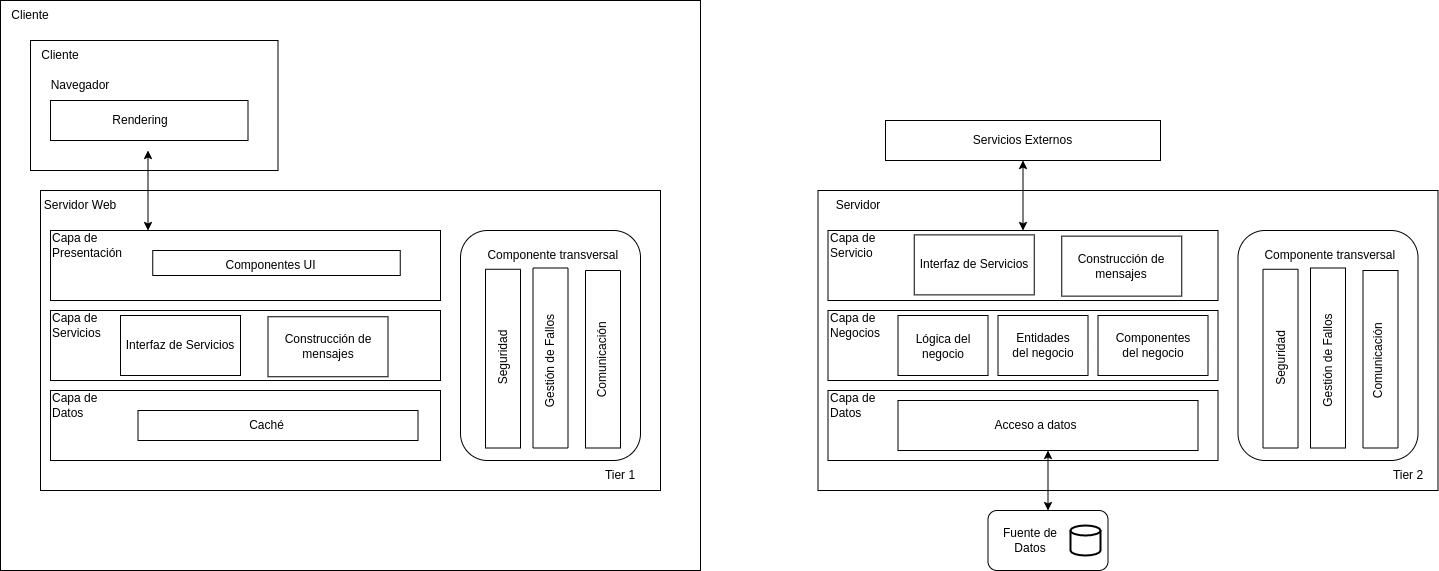

The diagram above was exported from draw.io. Its source (the exported page's mxGraphModel, read from the mxfile embedded in the PNG):
<mxGraphModel dx="1036" dy="490" grid="1" gridSize="10" guides="1" tooltips="1" connect="1" arrows="1" fold="1" page="1" pageScale="1" pageWidth="827" pageHeight="1169" math="0" shadow="0">
  <root>
    <mxCell id="0" />
    <mxCell id="1" parent="0" />
    <mxCell id="Ic6chCkP9ut-PoAKaf7r-41" value="" style="rounded=0;whiteSpace=wrap;html=1;" vertex="1" parent="1">
      <mxGeometry x="10" y="30" width="700" height="570" as="geometry" />
    </mxCell>
    <mxCell id="aOyuT00EF-bpH-09p57v-89" value="" style="rounded=0;whiteSpace=wrap;html=1;" parent="1" vertex="1">
      <mxGeometry x="40" y="70" width="247.5" height="130" as="geometry" />
    </mxCell>
    <mxCell id="aOyuT00EF-bpH-09p57v-90" value="" style="rounded=0;whiteSpace=wrap;html=1;strokeColor=none;" parent="1" vertex="1">
      <mxGeometry x="50" y="100" width="217.5" height="80" as="geometry" />
    </mxCell>
    <mxCell id="aOyuT00EF-bpH-09p57v-92" value="Cliente" style="text;html=1;strokeColor=none;fillColor=none;align=center;verticalAlign=middle;whiteSpace=wrap;rounded=0;" parent="1" vertex="1">
      <mxGeometry x="40" y="70" width="60" height="30" as="geometry" />
    </mxCell>
    <mxCell id="aOyuT00EF-bpH-09p57v-93" value="Navegador" style="text;html=1;strokeColor=none;fillColor=none;align=center;verticalAlign=middle;whiteSpace=wrap;rounded=0;" parent="1" vertex="1">
      <mxGeometry x="60" y="100" width="60" height="30" as="geometry" />
    </mxCell>
    <mxCell id="aOyuT00EF-bpH-09p57v-97" value="" style="rounded=0;whiteSpace=wrap;html=1;" parent="1" vertex="1">
      <mxGeometry x="50" y="220" width="620" height="300" as="geometry" />
    </mxCell>
    <mxCell id="aOyuT00EF-bpH-09p57v-98" value="Servidor Web" style="text;html=1;strokeColor=none;fillColor=none;align=center;verticalAlign=middle;whiteSpace=wrap;rounded=0;" parent="1" vertex="1">
      <mxGeometry x="50" y="220" width="80" height="30" as="geometry" />
    </mxCell>
    <mxCell id="aOyuT00EF-bpH-09p57v-99" value="" style="rounded=0;whiteSpace=wrap;html=1;" parent="1" vertex="1">
      <mxGeometry x="60" y="260" width="390" height="70" as="geometry" />
    </mxCell>
    <mxCell id="aOyuT00EF-bpH-09p57v-100" value="" style="rounded=0;whiteSpace=wrap;html=1;" parent="1" vertex="1">
      <mxGeometry x="60" y="340" width="390" height="70" as="geometry" />
    </mxCell>
    <mxCell id="aOyuT00EF-bpH-09p57v-101" value="" style="rounded=0;whiteSpace=wrap;html=1;" parent="1" vertex="1">
      <mxGeometry x="60" y="420" width="390" height="70" as="geometry" />
    </mxCell>
    <mxCell id="aOyuT00EF-bpH-09p57v-102" value="Capa de Presentación&amp;nbsp;" style="text;html=1;strokeColor=none;fillColor=none;align=left;verticalAlign=middle;whiteSpace=wrap;rounded=0;" parent="1" vertex="1">
      <mxGeometry x="60" y="260" width="60" height="30" as="geometry" />
    </mxCell>
    <mxCell id="aOyuT00EF-bpH-09p57v-103" value="Capa de Servicios" style="text;html=1;strokeColor=none;fillColor=none;align=left;verticalAlign=middle;whiteSpace=wrap;rounded=0;" parent="1" vertex="1">
      <mxGeometry x="60" y="340" width="60" height="30" as="geometry" />
    </mxCell>
    <mxCell id="aOyuT00EF-bpH-09p57v-104" value="Capa de Datos" style="text;html=1;strokeColor=none;fillColor=none;align=left;verticalAlign=middle;whiteSpace=wrap;rounded=0;" parent="1" vertex="1">
      <mxGeometry x="60" y="420" width="60" height="30" as="geometry" />
    </mxCell>
    <mxCell id="aOyuT00EF-bpH-09p57v-109" value="" style="rounded=0;whiteSpace=wrap;html=1;" parent="1" vertex="1">
      <mxGeometry x="147.5" y="440" width="280" height="30" as="geometry" />
    </mxCell>
    <mxCell id="aOyuT00EF-bpH-09p57v-110" value="Caché" style="text;html=1;strokeColor=none;fillColor=none;align=center;verticalAlign=middle;whiteSpace=wrap;rounded=0;" parent="1" vertex="1">
      <mxGeometry x="135" y="440" width="282.5" height="30" as="geometry" />
    </mxCell>
    <mxCell id="aOyuT00EF-bpH-09p57v-115" value="" style="endArrow=classic;startArrow=classic;html=1;rounded=0;exitX=0.25;exitY=0;exitDx=0;exitDy=0;" parent="1" source="aOyuT00EF-bpH-09p57v-99" edge="1">
      <mxGeometry width="50" height="50" relative="1" as="geometry">
        <mxPoint x="260" y="370" as="sourcePoint" />
        <mxPoint x="157.5" y="180" as="targetPoint" />
      </mxGeometry>
    </mxCell>
    <mxCell id="aOyuT00EF-bpH-09p57v-116" value="" style="rounded=0;whiteSpace=wrap;html=1;" parent="1" vertex="1">
      <mxGeometry x="162.25" y="280" width="247.5" height="25" as="geometry" />
    </mxCell>
    <mxCell id="aOyuT00EF-bpH-09p57v-117" value="Componentes UI" style="text;html=1;strokeColor=none;fillColor=none;align=center;verticalAlign=middle;whiteSpace=wrap;rounded=0;" parent="1" vertex="1">
      <mxGeometry x="231" y="280" width="98.75" height="30" as="geometry" />
    </mxCell>
    <mxCell id="aOyuT00EF-bpH-09p57v-129" value="" style="rounded=1;whiteSpace=wrap;html=1;labelBackgroundColor=default;" parent="1" vertex="1">
      <mxGeometry x="470" y="260" width="180" height="230" as="geometry" />
    </mxCell>
    <mxCell id="aOyuT00EF-bpH-09p57v-130" value="" style="rounded=0;whiteSpace=wrap;html=1;labelBackgroundColor=default;rotation=-90;" parent="1" vertex="1">
      <mxGeometry x="423.13" y="370.6300000000001" width="178.75" height="35" as="geometry" />
    </mxCell>
    <mxCell id="aOyuT00EF-bpH-09p57v-131" value="Seguridad" style="text;html=1;strokeColor=none;fillColor=none;align=center;verticalAlign=middle;whiteSpace=wrap;rounded=0;labelBackgroundColor=default;rotation=-90;" parent="1" vertex="1">
      <mxGeometry x="482.51" y="372.5" width="60" height="30" as="geometry" />
    </mxCell>
    <mxCell id="aOyuT00EF-bpH-09p57v-132" value="" style="rounded=0;whiteSpace=wrap;html=1;labelBackgroundColor=default;rotation=-90;" parent="1" vertex="1">
      <mxGeometry x="470" y="370" width="180" height="35" as="geometry" />
    </mxCell>
    <mxCell id="aOyuT00EF-bpH-09p57v-133" value="" style="rounded=0;whiteSpace=wrap;html=1;labelBackgroundColor=default;rotation=-90;" parent="1" vertex="1">
      <mxGeometry x="523.75" y="371.25" width="177.5" height="35" as="geometry" />
    </mxCell>
    <mxCell id="aOyuT00EF-bpH-09p57v-134" value="Gestión de Fallos" style="text;html=1;strokeColor=none;fillColor=none;align=center;verticalAlign=middle;whiteSpace=wrap;rounded=0;labelBackgroundColor=default;rotation=-90;" parent="1" vertex="1">
      <mxGeometry x="486.25" y="375" width="147.5" height="31.25" as="geometry" />
    </mxCell>
    <mxCell id="aOyuT00EF-bpH-09p57v-135" value="Comunicación&amp;nbsp;" style="text;html=1;strokeColor=none;fillColor=none;align=center;verticalAlign=middle;whiteSpace=wrap;rounded=0;labelBackgroundColor=default;rotation=-90;" parent="1" vertex="1">
      <mxGeometry x="582.5" y="373.1300000000001" width="60" height="30" as="geometry" />
    </mxCell>
    <mxCell id="aOyuT00EF-bpH-09p57v-136" value="" style="rounded=0;whiteSpace=wrap;html=1;labelBackgroundColor=default;" parent="1" vertex="1">
      <mxGeometry x="60" y="130" width="197.5" height="40" as="geometry" />
    </mxCell>
    <mxCell id="aOyuT00EF-bpH-09p57v-137" value="Rendering" style="text;html=1;align=center;verticalAlign=middle;whiteSpace=wrap;rounded=0;labelBackgroundColor=default;" parent="1" vertex="1">
      <mxGeometry x="120" y="135" width="60" height="30" as="geometry" />
    </mxCell>
    <mxCell id="iSjmCQlE6hUfwwBQIwvX-1" value="Componente transversal&amp;nbsp;" style="text;html=1;strokeColor=none;fillColor=none;align=center;verticalAlign=middle;whiteSpace=wrap;rounded=0;" parent="1" vertex="1">
      <mxGeometry x="487.5" y="270" width="152.5" height="30" as="geometry" />
    </mxCell>
    <mxCell id="Ic6chCkP9ut-PoAKaf7r-1" value="" style="rounded=0;whiteSpace=wrap;html=1;" vertex="1" parent="1">
      <mxGeometry x="827.5" y="220" width="620" height="300" as="geometry" />
    </mxCell>
    <mxCell id="Ic6chCkP9ut-PoAKaf7r-2" value="Servidor" style="text;html=1;strokeColor=none;fillColor=none;align=center;verticalAlign=middle;whiteSpace=wrap;rounded=0;" vertex="1" parent="1">
      <mxGeometry x="827.5" y="220" width="80" height="30" as="geometry" />
    </mxCell>
    <mxCell id="Ic6chCkP9ut-PoAKaf7r-3" value="" style="rounded=0;whiteSpace=wrap;html=1;" vertex="1" parent="1">
      <mxGeometry x="837.5" y="260" width="390" height="70" as="geometry" />
    </mxCell>
    <mxCell id="Ic6chCkP9ut-PoAKaf7r-4" value="" style="rounded=0;whiteSpace=wrap;html=1;" vertex="1" parent="1">
      <mxGeometry x="837.5" y="340" width="390" height="70" as="geometry" />
    </mxCell>
    <mxCell id="Ic6chCkP9ut-PoAKaf7r-5" value="" style="rounded=0;whiteSpace=wrap;html=1;" vertex="1" parent="1">
      <mxGeometry x="837.5" y="420" width="390" height="70" as="geometry" />
    </mxCell>
    <mxCell id="Ic6chCkP9ut-PoAKaf7r-6" value="Capa de Servicio&amp;nbsp;" style="text;html=1;strokeColor=none;fillColor=none;align=left;verticalAlign=middle;whiteSpace=wrap;rounded=0;" vertex="1" parent="1">
      <mxGeometry x="837.5" y="260" width="60" height="30" as="geometry" />
    </mxCell>
    <mxCell id="Ic6chCkP9ut-PoAKaf7r-7" value="Capa de Negocios" style="text;html=1;strokeColor=none;fillColor=none;align=left;verticalAlign=middle;whiteSpace=wrap;rounded=0;" vertex="1" parent="1">
      <mxGeometry x="837.5" y="340" width="60" height="30" as="geometry" />
    </mxCell>
    <mxCell id="Ic6chCkP9ut-PoAKaf7r-8" value="Capa de Datos" style="text;html=1;strokeColor=none;fillColor=none;align=left;verticalAlign=middle;whiteSpace=wrap;rounded=0;" vertex="1" parent="1">
      <mxGeometry x="837.5" y="420" width="60" height="30" as="geometry" />
    </mxCell>
    <mxCell id="Ic6chCkP9ut-PoAKaf7r-9" value="" style="rounded=0;whiteSpace=wrap;html=1;" vertex="1" parent="1">
      <mxGeometry x="1107.5" y="345" width="110" height="60" as="geometry" />
    </mxCell>
    <mxCell id="Ic6chCkP9ut-PoAKaf7r-10" value="Componentes del negocio" style="text;html=1;strokeColor=none;fillColor=none;align=center;verticalAlign=middle;whiteSpace=wrap;rounded=0;" vertex="1" parent="1">
      <mxGeometry x="1122.5" y="357.5" width="80" height="35" as="geometry" />
    </mxCell>
    <mxCell id="Ic6chCkP9ut-PoAKaf7r-11" value="" style="rounded=0;whiteSpace=wrap;html=1;" vertex="1" parent="1">
      <mxGeometry x="1007.5" y="345" width="90" height="60" as="geometry" />
    </mxCell>
    <mxCell id="Ic6chCkP9ut-PoAKaf7r-12" value="Entidades del negocio" style="text;html=1;strokeColor=none;fillColor=none;align=center;verticalAlign=middle;whiteSpace=wrap;rounded=0;" vertex="1" parent="1">
      <mxGeometry x="1017.5" y="360" width="70" height="30" as="geometry" />
    </mxCell>
    <mxCell id="Ic6chCkP9ut-PoAKaf7r-13" value="" style="rounded=0;whiteSpace=wrap;html=1;" vertex="1" parent="1">
      <mxGeometry x="907.5" y="430" width="300" height="50" as="geometry" />
    </mxCell>
    <mxCell id="Ic6chCkP9ut-PoAKaf7r-14" value="Acceso a datos" style="text;html=1;strokeColor=none;fillColor=none;align=center;verticalAlign=middle;whiteSpace=wrap;rounded=0;" vertex="1" parent="1">
      <mxGeometry x="912.5" y="440" width="265" height="30" as="geometry" />
    </mxCell>
    <mxCell id="Ic6chCkP9ut-PoAKaf7r-17" value="" style="rounded=0;whiteSpace=wrap;html=1;" vertex="1" parent="1">
      <mxGeometry x="907.5" y="345" width="90" height="60" as="geometry" />
    </mxCell>
    <mxCell id="Ic6chCkP9ut-PoAKaf7r-18" value="Lógica del negocio" style="text;html=1;strokeColor=none;fillColor=none;align=center;verticalAlign=middle;whiteSpace=wrap;rounded=0;" vertex="1" parent="1">
      <mxGeometry x="917.5" y="352.5" width="70" height="47.5" as="geometry" />
    </mxCell>
    <mxCell id="Ic6chCkP9ut-PoAKaf7r-21" value="" style="rounded=1;whiteSpace=wrap;html=1;labelBackgroundColor=default;" vertex="1" parent="1">
      <mxGeometry x="1247.5" y="260" width="180" height="230" as="geometry" />
    </mxCell>
    <mxCell id="Ic6chCkP9ut-PoAKaf7r-22" value="" style="rounded=0;whiteSpace=wrap;html=1;labelBackgroundColor=default;rotation=-90;" vertex="1" parent="1">
      <mxGeometry x="1200.63" y="370.6300000000001" width="178.75" height="35" as="geometry" />
    </mxCell>
    <mxCell id="Ic6chCkP9ut-PoAKaf7r-23" value="Seguridad" style="text;html=1;strokeColor=none;fillColor=none;align=center;verticalAlign=middle;whiteSpace=wrap;rounded=0;labelBackgroundColor=default;rotation=-90;" vertex="1" parent="1">
      <mxGeometry x="1260.01" y="372.5" width="60" height="30" as="geometry" />
    </mxCell>
    <mxCell id="Ic6chCkP9ut-PoAKaf7r-24" value="" style="rounded=0;whiteSpace=wrap;html=1;labelBackgroundColor=default;rotation=-90;" vertex="1" parent="1">
      <mxGeometry x="1247.5" y="370" width="180" height="35" as="geometry" />
    </mxCell>
    <mxCell id="Ic6chCkP9ut-PoAKaf7r-25" value="" style="rounded=0;whiteSpace=wrap;html=1;labelBackgroundColor=default;rotation=-90;" vertex="1" parent="1">
      <mxGeometry x="1301.25" y="371.25" width="177.5" height="35" as="geometry" />
    </mxCell>
    <mxCell id="Ic6chCkP9ut-PoAKaf7r-26" value="Gestión de Fallos" style="text;html=1;strokeColor=none;fillColor=none;align=center;verticalAlign=middle;whiteSpace=wrap;rounded=0;labelBackgroundColor=default;rotation=-90;" vertex="1" parent="1">
      <mxGeometry x="1263.75" y="375" width="147.5" height="31.25" as="geometry" />
    </mxCell>
    <mxCell id="Ic6chCkP9ut-PoAKaf7r-27" value="Comunicación&amp;nbsp;" style="text;html=1;strokeColor=none;fillColor=none;align=center;verticalAlign=middle;whiteSpace=wrap;rounded=0;labelBackgroundColor=default;rotation=-90;" vertex="1" parent="1">
      <mxGeometry x="1358.44" y="371.56999999999994" width="60" height="33.13" as="geometry" />
    </mxCell>
    <mxCell id="Ic6chCkP9ut-PoAKaf7r-28" value="Componente transversal&amp;nbsp;" style="text;html=1;strokeColor=none;fillColor=none;align=center;verticalAlign=middle;whiteSpace=wrap;rounded=0;" vertex="1" parent="1">
      <mxGeometry x="1265" y="270" width="152.5" height="30" as="geometry" />
    </mxCell>
    <mxCell id="Ic6chCkP9ut-PoAKaf7r-29" value="Tier 1" style="text;html=1;strokeColor=none;fillColor=none;align=center;verticalAlign=middle;whiteSpace=wrap;rounded=0;" vertex="1" parent="1">
      <mxGeometry x="600" y="490" width="60" height="30" as="geometry" />
    </mxCell>
    <mxCell id="Ic6chCkP9ut-PoAKaf7r-30" value="Tier 2" style="text;html=1;strokeColor=none;fillColor=none;align=center;verticalAlign=middle;whiteSpace=wrap;rounded=0;" vertex="1" parent="1">
      <mxGeometry x="1387.5" y="490" width="60" height="30" as="geometry" />
    </mxCell>
    <mxCell id="Ic6chCkP9ut-PoAKaf7r-31" value="Interfaz de Servicios" style="rounded=0;whiteSpace=wrap;html=1;" vertex="1" parent="1">
      <mxGeometry x="130" y="345" width="120" height="60" as="geometry" />
    </mxCell>
    <mxCell id="Ic6chCkP9ut-PoAKaf7r-32" value="Construcción de mensajes" style="rounded=0;whiteSpace=wrap;html=1;" vertex="1" parent="1">
      <mxGeometry x="277.5" y="346.25" width="120" height="60" as="geometry" />
    </mxCell>
    <mxCell id="Ic6chCkP9ut-PoAKaf7r-33" value="" style="rounded=1;whiteSpace=wrap;html=1;" vertex="1" parent="1">
      <mxGeometry x="997.5" y="540" width="120" height="60" as="geometry" />
    </mxCell>
    <mxCell id="Ic6chCkP9ut-PoAKaf7r-34" value="" style="strokeWidth=2;html=1;shape=mxgraph.flowchart.database;whiteSpace=wrap;" vertex="1" parent="1">
      <mxGeometry x="1080" y="555" width="30" height="30" as="geometry" />
    </mxCell>
    <mxCell id="Ic6chCkP9ut-PoAKaf7r-35" value="Fuente de Datos" style="text;html=1;strokeColor=none;fillColor=none;align=center;verticalAlign=middle;whiteSpace=wrap;rounded=0;" vertex="1" parent="1">
      <mxGeometry x="1010" y="555" width="60" height="30" as="geometry" />
    </mxCell>
    <mxCell id="Ic6chCkP9ut-PoAKaf7r-36" value="" style="endArrow=classic;startArrow=classic;html=1;rounded=0;exitX=0.5;exitY=0;exitDx=0;exitDy=0;entryX=0.5;entryY=1;entryDx=0;entryDy=0;" edge="1" parent="1" source="Ic6chCkP9ut-PoAKaf7r-33" target="Ic6chCkP9ut-PoAKaf7r-13">
      <mxGeometry width="50" height="50" relative="1" as="geometry">
        <mxPoint x="967.5" y="440" as="sourcePoint" />
        <mxPoint x="962.5" y="480" as="targetPoint" />
      </mxGeometry>
    </mxCell>
    <mxCell id="Ic6chCkP9ut-PoAKaf7r-37" value="Interfaz de Servicios" style="rounded=0;whiteSpace=wrap;html=1;" vertex="1" parent="1">
      <mxGeometry x="923.75" y="264.3800000000001" width="120" height="60" as="geometry" />
    </mxCell>
    <mxCell id="Ic6chCkP9ut-PoAKaf7r-38" value="Construcción de mensajes" style="rounded=0;whiteSpace=wrap;html=1;" vertex="1" parent="1">
      <mxGeometry x="1071.25" y="265.6300000000001" width="120" height="60" as="geometry" />
    </mxCell>
    <mxCell id="Ic6chCkP9ut-PoAKaf7r-39" value="Servicios Externos" style="rounded=0;whiteSpace=wrap;html=1;" vertex="1" parent="1">
      <mxGeometry x="895" y="150" width="275" height="40" as="geometry" />
    </mxCell>
    <mxCell id="Ic6chCkP9ut-PoAKaf7r-40" value="" style="endArrow=classic;startArrow=classic;html=1;rounded=0;entryX=0.5;entryY=1;entryDx=0;entryDy=0;exitX=0.5;exitY=0;exitDx=0;exitDy=0;" edge="1" parent="1" source="Ic6chCkP9ut-PoAKaf7r-3" target="Ic6chCkP9ut-PoAKaf7r-39">
      <mxGeometry width="50" height="50" relative="1" as="geometry">
        <mxPoint x="1147.5" y="320" as="sourcePoint" />
        <mxPoint x="1197.5" y="270" as="targetPoint" />
      </mxGeometry>
    </mxCell>
    <mxCell id="Ic6chCkP9ut-PoAKaf7r-42" value="Cliente" style="text;html=1;strokeColor=none;fillColor=none;align=center;verticalAlign=middle;whiteSpace=wrap;rounded=0;" vertex="1" parent="1">
      <mxGeometry x="10" y="30" width="60" height="30" as="geometry" />
    </mxCell>
  </root>
</mxGraphModel>